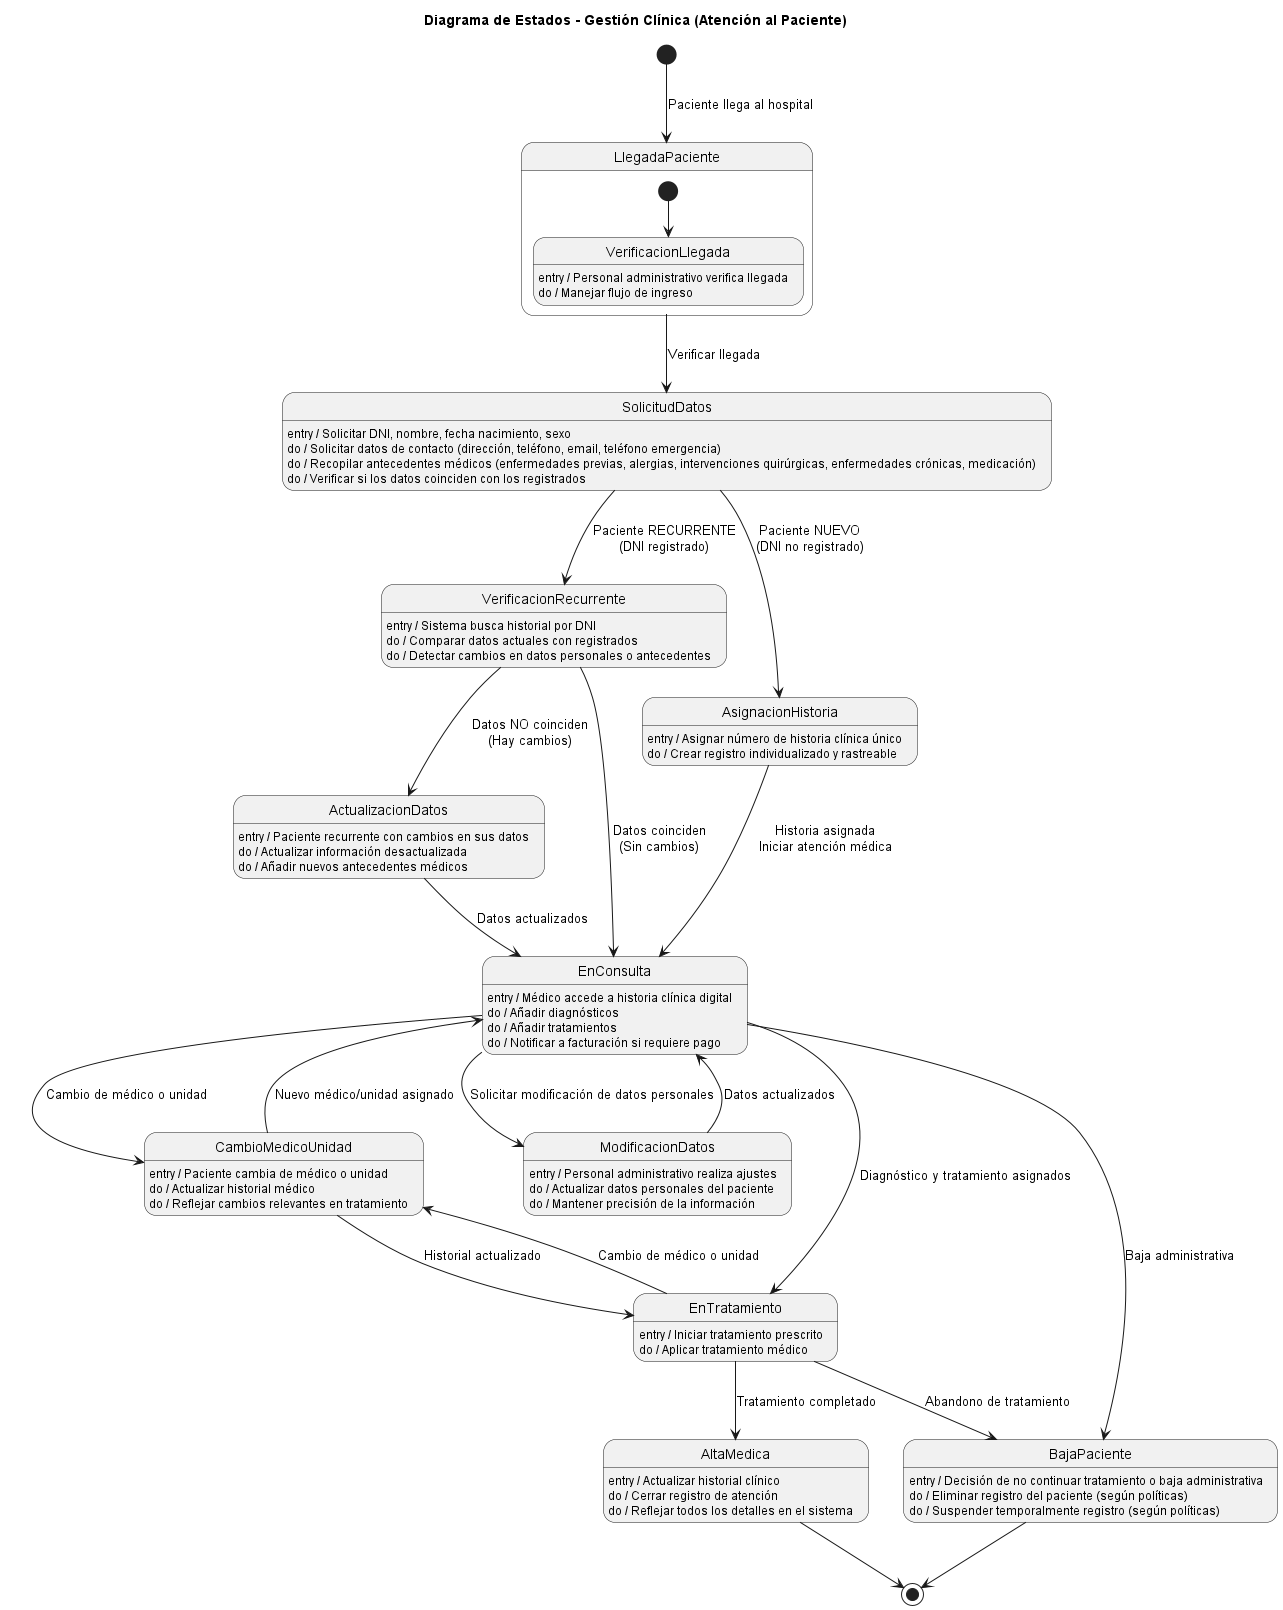

The diagram above was rendered by PlantUML. Its source (embedded in the PNG):
@startuml
title Diagrama de Estados - Gestión Clínica (Atención al Paciente)

[*] --> LlegadaPaciente : Paciente llega al hospital

state LlegadaPaciente {
    [*] --> VerificacionLlegada
    VerificacionLlegada : entry / Personal administrativo verifica llegada
    VerificacionLlegada : do / Manejar flujo de ingreso
}

state SolicitudDatos {
    SolicitudDatos : entry / Solicitar DNI, nombre, fecha nacimiento, sexo
    SolicitudDatos : do / Solicitar datos de contacto (dirección, teléfono, email, teléfono emergencia)
    SolicitudDatos : do / Recopilar antecedentes médicos (enfermedades previas, alergias, intervenciones quirúrgicas, enfermedades crónicas, medicación)
    SolicitudDatos : do / Verificar si los datos coinciden con los registrados
}

state VerificacionRecurrente {
    VerificacionRecurrente : entry / Sistema busca historial por DNI
    VerificacionRecurrente : do / Comparar datos actuales con registrados
    VerificacionRecurrente : do / Detectar cambios en datos personales o antecedentes
}

state ActualizacionDatos {
    ActualizacionDatos : entry / Paciente recurrente con cambios en sus datos
    ActualizacionDatos : do / Actualizar información desactualizada
    ActualizacionDatos : do / Añadir nuevos antecedentes médicos
}

state AsignacionHistoria {
    AsignacionHistoria : entry / Asignar número de historia clínica único
    AsignacionHistoria : do / Crear registro individualizado y rastreable
}

state EnConsulta {
    EnConsulta : entry / Médico accede a historia clínica digital
    EnConsulta : do / Añadir diagnósticos
    EnConsulta : do / Añadir tratamientos
    EnConsulta : do / Notificar a facturación si requiere pago
}

state CambioMedicoUnidad {
    CambioMedicoUnidad : entry / Paciente cambia de médico o unidad
    CambioMedicoUnidad : do / Actualizar historial médico
    CambioMedicoUnidad : do / Reflejar cambios relevantes en tratamiento
}

state ModificacionDatos {
    ModificacionDatos : entry / Personal administrativo realiza ajustes
    ModificacionDatos : do / Actualizar datos personales del paciente
    ModificacionDatos : do / Mantener precisión de la información
}

state EnTratamiento {
    EnTratamiento : entry / Iniciar tratamiento prescrito
    EnTratamiento : do / Aplicar tratamiento médico
}

state AltaMedica {
    AltaMedica : entry / Actualizar historial clínico
    AltaMedica : do / Cerrar registro de atención
    AltaMedica : do / Reflejar todos los detalles en el sistema
}

state BajaPaciente {
    BajaPaciente : entry / Decisión de no continuar tratamiento o baja administrativa
    BajaPaciente : do / Eliminar registro del paciente (según políticas)
    BajaPaciente : do / Suspender temporalmente registro (según políticas)
}

' Transiciones

' Todos los pacientes pasan por solicitud de datos
LlegadaPaciente --> SolicitudDatos : Verificar llegada

' Paciente nuevo - No existe en el sistema
SolicitudDatos --> AsignacionHistoria : Paciente NUEVO\n(DNI no registrado)

' Paciente recurrente - Existe en el sistema
SolicitudDatos --> VerificacionRecurrente : Paciente RECURRENTE\n(DNI registrado)

' Verificar si los datos del recurrente coinciden
VerificacionRecurrente --> EnConsulta : Datos coinciden\n(Sin cambios)

VerificacionRecurrente --> ActualizacionDatos : Datos NO coinciden\n(Hay cambios)

' Después de actualizar datos del recurrente
ActualizacionDatos --> EnConsulta : Datos actualizados

' Paciente nuevo continúa
AsignacionHistoria --> EnConsulta : Historia asignada\nIniciar atención médica

' Cambio de médico/unidad
EnConsulta --> CambioMedicoUnidad : Cambio de médico o unidad
CambioMedicoUnidad --> EnConsulta : Nuevo médico/unidad asignado

' Modificación de datos personales
EnConsulta --> ModificacionDatos : Solicitar modificación de datos personales
ModificacionDatos --> EnConsulta : Datos actualizados

' Paso a tratamiento
EnConsulta --> EnTratamiento : Diagnóstico y tratamiento asignados

' Cambio de médico/unidad durante tratamiento
EnTratamiento --> CambioMedicoUnidad : Cambio de médico o unidad
CambioMedicoUnidad --> EnTratamiento : Historial actualizado

' Finalización
EnTratamiento --> AltaMedica : Tratamiento completado

' Bajas
EnConsulta --> BajaPaciente : Baja administrativa
EnTratamiento --> BajaPaciente : Abandono de tratamiento

AltaMedica --> [*]
BajaPaciente --> [*]

@enduml